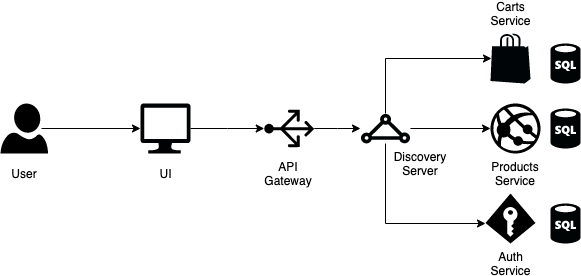

The diagram above was exported from draw.io. Its source (the exported page's mxGraphModel, read from the mxfile embedded in the PNG):
<mxGraphModel dx="946" dy="542" grid="1" gridSize="10" guides="1" tooltips="1" connect="1" arrows="1" fold="1" page="1" pageScale="1" pageWidth="1169" pageHeight="827" math="0" shadow="0">
  <root>
    <mxCell id="0" />
    <mxCell id="1" parent="0" />
    <mxCell id="FovM5dLp_n3m8LgTL5B2-2" value="" style="verticalLabelPosition=bottom;html=1;verticalAlign=top;align=center;strokeColor=none;fillColor=#000405;shape=mxgraph.azure.sql_database;" vertex="1" parent="1">
      <mxGeometry x="640" y="640" width="30" height="40" as="geometry" />
    </mxCell>
    <mxCell id="FovM5dLp_n3m8LgTL5B2-5" value="" style="verticalLabelPosition=bottom;html=1;verticalAlign=top;align=center;strokeColor=none;fillColor=#000000;shape=mxgraph.azure.access_control;" vertex="1" parent="1">
      <mxGeometry x="575" y="630" width="50" height="50" as="geometry" />
    </mxCell>
    <mxCell id="FovM5dLp_n3m8LgTL5B2-21" value="" style="edgeStyle=orthogonalEdgeStyle;rounded=0;orthogonalLoop=1;jettySize=auto;html=1;" edge="1" parent="1" source="FovM5dLp_n3m8LgTL5B2-6">
      <mxGeometry relative="1" as="geometry">
        <mxPoint x="580" y="565" as="targetPoint" />
      </mxGeometry>
    </mxCell>
    <mxCell id="FovM5dLp_n3m8LgTL5B2-23" value="" style="edgeStyle=orthogonalEdgeStyle;rounded=0;orthogonalLoop=1;jettySize=auto;html=1;entryX=0;entryY=0.59;entryDx=0;entryDy=0;entryPerimeter=0;" edge="1" parent="1" source="FovM5dLp_n3m8LgTL5B2-6" target="FovM5dLp_n3m8LgTL5B2-5">
      <mxGeometry relative="1" as="geometry">
        <Array as="points">
          <mxPoint x="475" y="660" />
        </Array>
      </mxGeometry>
    </mxCell>
    <mxCell id="FovM5dLp_n3m8LgTL5B2-25" value="" style="edgeStyle=orthogonalEdgeStyle;rounded=0;orthogonalLoop=1;jettySize=auto;html=1;entryX=0.025;entryY=0.5;entryDx=0;entryDy=0;entryPerimeter=0;" edge="1" parent="1" source="FovM5dLp_n3m8LgTL5B2-6" target="FovM5dLp_n3m8LgTL5B2-7">
      <mxGeometry relative="1" as="geometry">
        <mxPoint x="495" y="490" as="targetPoint" />
        <Array as="points">
          <mxPoint x="475" y="495" />
        </Array>
      </mxGeometry>
    </mxCell>
    <mxCell id="FovM5dLp_n3m8LgTL5B2-6" value="" style="verticalLabelPosition=bottom;html=1;verticalAlign=top;align=center;strokeColor=none;fillColor=#000405;shape=mxgraph.azure.express_route;pointerEvents=1;" vertex="1" parent="1">
      <mxGeometry x="450" y="550" width="50" height="30" as="geometry" />
    </mxCell>
    <mxCell id="FovM5dLp_n3m8LgTL5B2-7" value="" style="verticalLabelPosition=bottom;html=1;verticalAlign=top;align=center;strokeColor=none;fillColor=#000608;shape=mxgraph.azure.azure_marketplace;" vertex="1" parent="1">
      <mxGeometry x="580" y="470" width="40" height="50" as="geometry" />
    </mxCell>
    <mxCell id="FovM5dLp_n3m8LgTL5B2-8" value="" style="verticalLabelPosition=bottom;html=1;verticalAlign=top;align=center;strokeColor=none;fillColor=#000000;shape=mxgraph.azure.azure_website;pointerEvents=1;" vertex="1" parent="1">
      <mxGeometry x="580" y="540" width="50" height="50" as="geometry" />
    </mxCell>
    <mxCell id="FovM5dLp_n3m8LgTL5B2-17" value="" style="edgeStyle=orthogonalEdgeStyle;rounded=0;orthogonalLoop=1;jettySize=auto;html=1;" edge="1" parent="1" source="FovM5dLp_n3m8LgTL5B2-9" target="FovM5dLp_n3m8LgTL5B2-6">
      <mxGeometry relative="1" as="geometry" />
    </mxCell>
    <mxCell id="FovM5dLp_n3m8LgTL5B2-9" value="" style="verticalLabelPosition=bottom;html=1;verticalAlign=top;align=center;strokeColor=none;fillColor=#000000;shape=mxgraph.azure.load_balancer_generic;pointerEvents=1;rotation=-90;" vertex="1" parent="1">
      <mxGeometry x="360" y="540" width="37.5" height="50" as="geometry" />
    </mxCell>
    <mxCell id="FovM5dLp_n3m8LgTL5B2-10" value="" style="verticalLabelPosition=bottom;html=1;verticalAlign=top;align=center;strokeColor=none;fillColor=#000000;shape=mxgraph.azure.user;" vertex="1" parent="1">
      <mxGeometry x="90" y="540" width="47.5" height="50" as="geometry" />
    </mxCell>
    <mxCell id="FovM5dLp_n3m8LgTL5B2-15" value="" style="edgeStyle=orthogonalEdgeStyle;rounded=0;orthogonalLoop=1;jettySize=auto;html=1;" edge="1" parent="1" source="FovM5dLp_n3m8LgTL5B2-11" target="FovM5dLp_n3m8LgTL5B2-9">
      <mxGeometry relative="1" as="geometry" />
    </mxCell>
    <mxCell id="FovM5dLp_n3m8LgTL5B2-11" value="" style="verticalLabelPosition=bottom;html=1;verticalAlign=top;align=center;strokeColor=none;fillColor=#000203;shape=mxgraph.azure.computer;pointerEvents=1;" vertex="1" parent="1">
      <mxGeometry x="230" y="540" width="50" height="50" as="geometry" />
    </mxCell>
    <mxCell id="FovM5dLp_n3m8LgTL5B2-12" style="edgeStyle=orthogonalEdgeStyle;rounded=0;orthogonalLoop=1;jettySize=auto;html=1;strokeColor=#030303;entryX=0;entryY=0.5;entryDx=0;entryDy=0;entryPerimeter=0;" edge="1" parent="1" target="FovM5dLp_n3m8LgTL5B2-11">
      <mxGeometry relative="1" as="geometry">
        <Array as="points">
          <mxPoint x="131" y="565" />
        </Array>
        <mxPoint x="131" y="565" as="sourcePoint" />
        <mxPoint x="240" y="234" as="targetPoint" />
      </mxGeometry>
    </mxCell>
    <mxCell id="FovM5dLp_n3m8LgTL5B2-29" value="" style="verticalLabelPosition=bottom;html=1;verticalAlign=top;align=center;strokeColor=none;fillColor=#000405;shape=mxgraph.azure.sql_database;" vertex="1" parent="1">
      <mxGeometry x="640" y="545" width="30" height="40" as="geometry" />
    </mxCell>
    <mxCell id="FovM5dLp_n3m8LgTL5B2-30" value="" style="verticalLabelPosition=bottom;html=1;verticalAlign=top;align=center;strokeColor=none;fillColor=#000405;shape=mxgraph.azure.sql_database;" vertex="1" parent="1">
      <mxGeometry x="640" y="480" width="30" height="40" as="geometry" />
    </mxCell>
    <mxCell id="FovM5dLp_n3m8LgTL5B2-33" value="User" style="text;html=1;strokeColor=none;fillColor=none;align=center;verticalAlign=middle;whiteSpace=wrap;rounded=0;" vertex="1" parent="1">
      <mxGeometry x="93.75" y="600" width="40" height="20" as="geometry" />
    </mxCell>
    <mxCell id="FovM5dLp_n3m8LgTL5B2-34" value="UI" style="text;html=1;strokeColor=none;fillColor=none;align=center;verticalAlign=middle;whiteSpace=wrap;rounded=0;" vertex="1" parent="1">
      <mxGeometry x="235" y="600" width="40" height="20" as="geometry" />
    </mxCell>
    <mxCell id="FovM5dLp_n3m8LgTL5B2-35" value="API Gateway" style="text;html=1;strokeColor=none;fillColor=none;align=center;verticalAlign=middle;whiteSpace=wrap;rounded=0;" vertex="1" parent="1">
      <mxGeometry x="357.5" y="600" width="40" height="20" as="geometry" />
    </mxCell>
    <mxCell id="FovM5dLp_n3m8LgTL5B2-36" value="Discovery Server" style="text;html=1;strokeColor=none;fillColor=none;align=center;verticalAlign=middle;whiteSpace=wrap;rounded=0;" vertex="1" parent="1">
      <mxGeometry x="490" y="590" width="40" height="20" as="geometry" />
    </mxCell>
    <mxCell id="FovM5dLp_n3m8LgTL5B2-37" value="Auth Service" style="text;html=1;strokeColor=none;fillColor=none;align=center;verticalAlign=middle;whiteSpace=wrap;rounded=0;" vertex="1" parent="1">
      <mxGeometry x="580" y="690" width="40" height="20" as="geometry" />
    </mxCell>
    <mxCell id="FovM5dLp_n3m8LgTL5B2-38" value="Products Service" style="text;html=1;strokeColor=none;fillColor=none;align=center;verticalAlign=middle;whiteSpace=wrap;rounded=0;" vertex="1" parent="1">
      <mxGeometry x="585" y="600" width="40" height="20" as="geometry" />
    </mxCell>
    <mxCell id="FovM5dLp_n3m8LgTL5B2-39" value="Carts Service" style="text;html=1;strokeColor=none;fillColor=none;align=center;verticalAlign=middle;whiteSpace=wrap;rounded=0;" vertex="1" parent="1">
      <mxGeometry x="580" y="440" width="40" height="20" as="geometry" />
    </mxCell>
  </root>
</mxGraphModel>